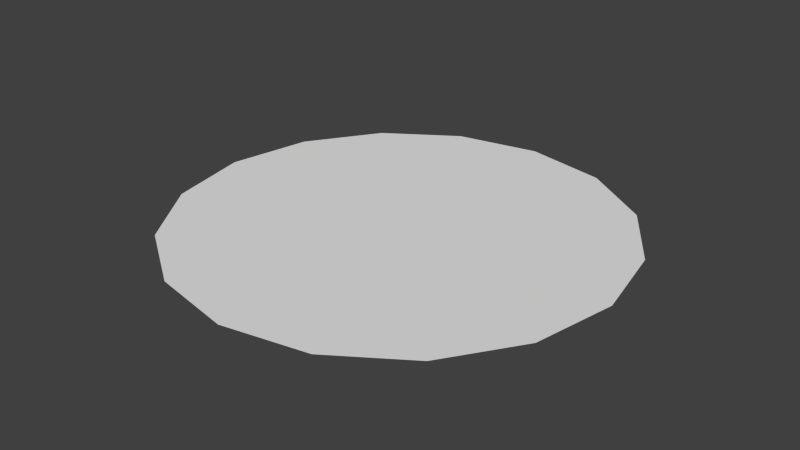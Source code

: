 # Source: disk.blend  (saved by Blender 2.73.0; exported with 4.5.12 LTS)
import bpy
from mathutils import Matrix  # noqa: F401  (used for matrix-valued properties, if any)

bpy.ops.wm.read_factory_settings(use_empty=True)
scene = bpy.context.scene
scene.name = 'Scene'

# ---- collections
col_collection_1 = bpy.data.collections.new('Collection 1'); scene.collection.children.link(col_collection_1)

# ---- world
world_world = bpy.data.worlds.new('World'); scene.world = world_world
world_world.color = (0.05088, 0.05088, 0.05088)
world_world.use_sun_shadow = False
world_world.sun_shadow_jitter_overblur = 0.0
world_world.cycles.sampling_method = 'MANUAL'
world_world.cycles.sample_map_resolution = 256

# ---- meshes
me_disk = bpy.data.meshes.new('Disk')
me_disk.from_pydata([(0.0, 0.0, 0.0), (0.0, 10.0, 0.0), (-3.827, 9.239, 0.0), (-7.071, 7.071, 0.0), (-9.239, 3.827, 0.0), (-10.0, -4.371e-07, 0.0), (-9.239, -3.827, 0.0), (-7.071, -7.071, 0.0), (-3.827, -9.239, 0.0), (-1.51e-06, -10.0, 0.0), (3.827, -9.239, 0.0), (7.071, -7.071, 0.0), (9.239, -3.827, 0.0), (10.0, 1.192e-07, 0.0), (9.239, 3.827, 0.0), (7.071, 7.071, 0.0), (3.827, 9.239, 0.0)], [], [(0, 1, 2), (0, 2, 3), (0, 3, 4), (0, 4, 5), (0, 5, 6), (0, 6, 7), (0, 7, 8), (0, 8, 9), (0, 9, 10), (0, 10, 11), (0, 11, 12), (0, 12, 13), (0, 13, 14), (0, 14, 15), (0, 15, 16), (0, 16, 1)])
me_disk.use_remesh_preserve_volume = False
me_disk.use_remesh_preserve_attributes = False
me_disk.use_mirror_vertex_groups = False
me_disk.update()

# ---- objects
ob_disk = bpy.data.objects.new('Disk', me_disk)

# ---- transforms, parenting, visibility, modifiers, constraints
ob_disk.location = (0.0, 0.0, 0.0)
ob_disk.lineart.crease_threshold = 0.0

# ---- collection membership
col_collection_1.objects.link(ob_disk)

# ---- scene / render settings (as saved in the file)
scene.frame_start = 1; scene.frame_end = 250; scene.frame_set(1)
scene.render.engine = 'BLENDER_EEVEE_NEXT'
scene.render.resolution_percentage = 50
scene.render.dither_intensity = 0.0
scene.cycles.use_denoising = False
scene.cycles.samples = 10
scene.cycles.sampling_pattern = 'TABULATED_SOBOL'
scene.cycles.light_sampling_threshold = 0.0
scene.cycles.use_adaptive_sampling = False
scene.cycles.use_light_tree = False
scene.cycles.blur_glossy = 0.0
scene.cycles.pixel_filter_type = 'GAUSSIAN'
scene.cycles.sample_clamp_indirect = 0.0
scene.view_settings.view_transform = 'Standard'
bpy.context.view_layer.update()

# ---- added for rendering (the .blend has no active camera and no usable light): camera, sun
cam_auto = bpy.data.cameras.new('AutoCamera')
cam_auto.lens = 50.0
cam_auto.sensor_width = 36.0
cam_auto.clip_end = 1000.0
ob_auto_camera = bpy.data.objects.new('AutoCamera', cam_auto)
scene.collection.objects.link(ob_auto_camera)
ob_auto_camera.location = (26.1693, -31.4032, 20.9354)
ob_auto_camera.rotation_euler = (1.09748, -7.21219e-08, 0.694738)
scene.camera = ob_auto_camera
light_auto_sun = bpy.data.lights.new('AutoSun', 'SUN')
light_auto_sun.energy = 3.0
light_auto_sun.angle = 0.0523599
ob_auto_sun = bpy.data.objects.new('AutoSun', light_auto_sun)
scene.collection.objects.link(ob_auto_sun)
ob_auto_sun.rotation_euler = (0.872665, 0.174533, 0.523599)
bpy.context.view_layer.update()
